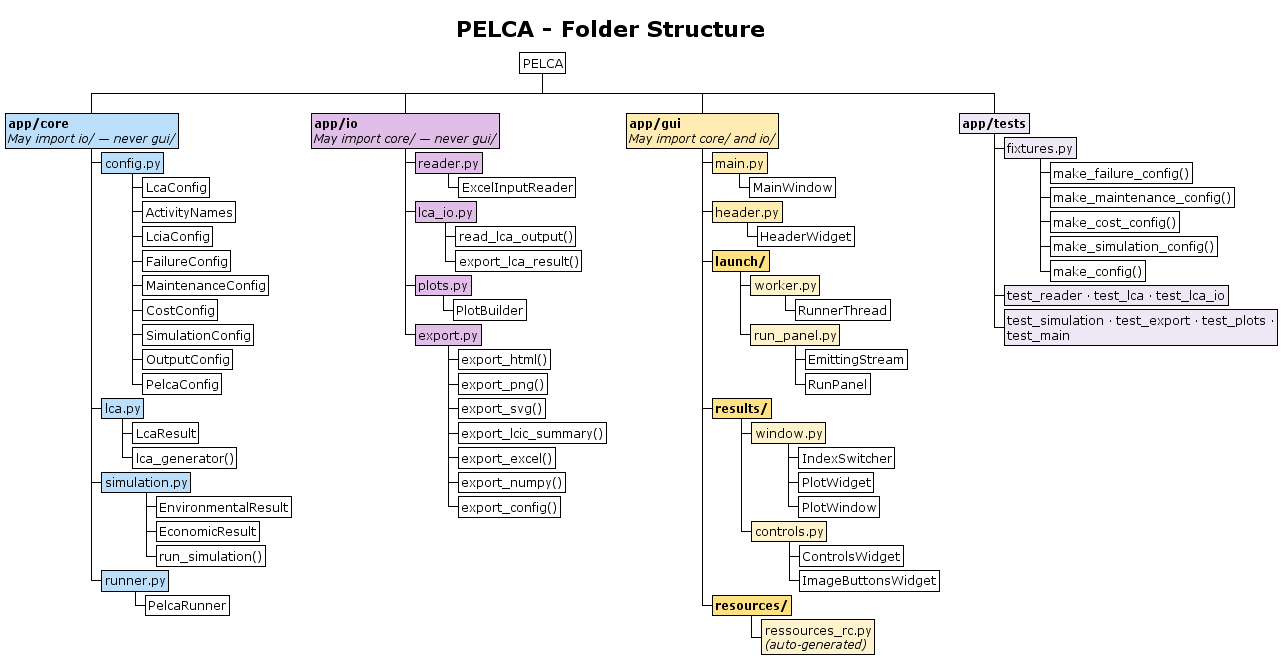

The diagram above was rendered by PlantUML. Its source (embedded in the PNG):
@startwbs PELCA - Folder Structure

!theme plain
skinparam defaultTextAlignment left

<style>
wbsDiagram {
  node {
    Padding 3
    Margin 4
  }
}
</style>

title PELCA - Folder Structure

*[#FFFFFF] PELCA
**[#BBDEFB] <b>app/core</b>\n<i>May import io/ — never gui/</i>
***[#BBDEFB] config.py
****[#FFFFFF] LcaConfig
****[#FFFFFF] ActivityNames
****[#FFFFFF] LciaConfig
****[#FFFFFF] FailureConfig
****[#FFFFFF] MaintenanceConfig
****[#FFFFFF] CostConfig
****[#FFFFFF] SimulationConfig
****[#FFFFFF] OutputConfig
****[#FFFFFF] PelcaConfig
***[#BBDEFB] lca.py
****[#FFFFFF] LcaResult
****[#FFFFFF] lca_generator()
***[#BBDEFB] simulation.py
****[#FFFFFF] EnvironmentalResult
****[#FFFFFF] EconomicResult
****[#FFFFFF] run_simulation()
***[#BBDEFB] runner.py
****[#FFFFFF] PelcaRunner
**[#E1BEE7] <b>app/io</b>\n<i>May import core/ — never gui/</i>
***[#E1BEE7] reader.py
****[#FFFFFF] ExcelInputReader
***[#E1BEE7] lca_io.py
****[#FFFFFF] read_lca_output()
****[#FFFFFF] export_lca_result()
***[#E1BEE7] plots.py
****[#FFFFFF] PlotBuilder
***[#E1BEE7] export.py
****[#FFFFFF] export_html()
****[#FFFFFF] export_png()
****[#FFFFFF] export_svg()
****[#FFFFFF] export_lcic_summary()
****[#FFFFFF] export_excel()
****[#FFFFFF] export_numpy()
****[#FFFFFF] export_config()
**[#FFECB3] <b>app/gui</b>\n<i>May import core/ and io/</i>
***[#FFECB3] main.py
****[#FFFFFF] MainWindow
***[#FFECB3] header.py
****[#FFFFFF] HeaderWidget
***[#FFE082] <b>launch/</b>
****[#FFF3CD] worker.py
*****[#FFFFFF] RunnerThread
****[#FFF3CD] run_panel.py
*****[#FFFFFF] EmittingStream
*****[#FFFFFF] RunPanel
***[#FFE082] <b>results/</b>
****[#FFF3CD] window.py
*****[#FFFFFF] IndexSwitcher
*****[#FFFFFF] PlotWidget
*****[#FFFFFF] PlotWindow
****[#FFF3CD] controls.py
*****[#FFFFFF] ControlsWidget
*****[#FFFFFF] ImageButtonsWidget
***[#FFE082] <b>resources/</b>
****[#FFF3CD] ressources_rc.py\n<i>(auto-generated)</i>
**[#EDE7F6] <b>app/tests</b>
***[#EDE7F6] fixtures.py
****[#FFFFFF] make_failure_config()
****[#FFFFFF] make_maintenance_config()
****[#FFFFFF] make_cost_config()
****[#FFFFFF] make_simulation_config()
****[#FFFFFF] make_config()
***[#EDE7F6] test_reader · test_lca · test_lca_io
***[#EDE7F6] test_simulation · test_export · test_plots · test_main

@endwbs